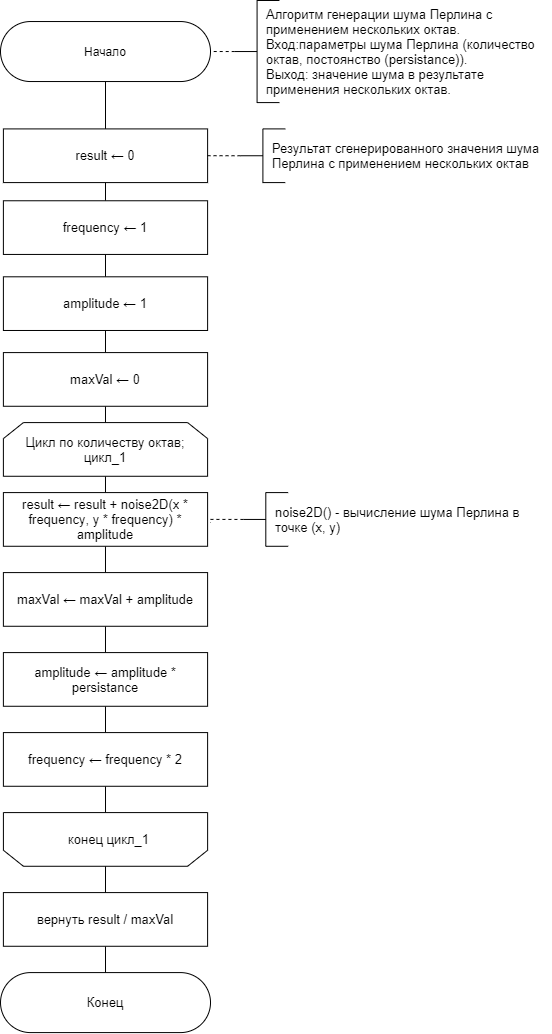

The diagram above was exported from draw.io. Its source (the exported page's mxGraphModel, read from the mxfile embedded in the PNG):
<mxGraphModel dx="197" dy="584" grid="1" gridSize="10" guides="1" tooltips="1" connect="1" arrows="1" fold="1" page="1" pageScale="1" pageWidth="827" pageHeight="1169" math="0" shadow="0">
  <root>
    <mxCell id="Y4EYfl2Pg7kBbR2j7ffs-0" />
    <mxCell id="Y4EYfl2Pg7kBbR2j7ffs-1" parent="Y4EYfl2Pg7kBbR2j7ffs-0" />
    <mxCell id="uFKIWIUBXj_md2GxnZgz-0" value="&lt;font style=&quot;font-size: 13px&quot;&gt;Алгоритм генерации шума Перлина с&lt;br&gt;применением&amp;nbsp;нескольких октав.&lt;br&gt;Вход:параметры шума Перлина (количество&lt;br&gt;октав, постоянство (persistance)).&lt;br&gt;Выход: значение шума в результате&lt;br&gt;применения нескольких октав.&lt;br&gt;&lt;/font&gt;" style="text;html=1;align=left;verticalAlign=middle;resizable=0;points=[];autosize=1;strokeColor=none;" parent="Y4EYfl2Pg7kBbR2j7ffs-1" vertex="1">
      <mxGeometry x="1334.2063157894736" y="56.04733333333333" width="280" height="90" as="geometry" />
    </mxCell>
    <mxCell id="uFKIWIUBXj_md2GxnZgz-1" style="edgeStyle=orthogonalEdgeStyle;rounded=0;orthogonalLoop=1;jettySize=auto;html=1;exitX=0;exitY=0.5;exitDx=0;exitDy=0;exitPerimeter=0;entryX=0.852;entryY=0.498;entryDx=0;entryDy=0;entryPerimeter=0;endArrow=none;endFill=0;dashed=1;" parent="Y4EYfl2Pg7kBbR2j7ffs-1" source="uFKIWIUBXj_md2GxnZgz-2" edge="1">
      <mxGeometry x="1034.21" y="62.09" as="geometry">
        <mxPoint x="1271.29" y="104.47367999999992" as="targetPoint" />
      </mxGeometry>
    </mxCell>
    <mxCell id="uFKIWIUBXj_md2GxnZgz-2" value="" style="strokeWidth=1;html=1;shape=mxgraph.flowchart.annotation_2;align=left;labelPosition=right;pointerEvents=1;" parent="Y4EYfl2Pg7kBbR2j7ffs-1" vertex="1">
      <mxGeometry x="1304.21" y="50" width="44.74" height="102.09" as="geometry" />
    </mxCell>
    <mxCell id="uFKIWIUBXj_md2GxnZgz-3" style="edgeStyle=orthogonalEdgeStyle;rounded=0;orthogonalLoop=1;jettySize=auto;html=1;exitX=0.5;exitY=1;exitDx=0;exitDy=0;entryX=0.5;entryY=0;entryDx=0;entryDy=0;endArrow=none;endFill=0;" parent="Y4EYfl2Pg7kBbR2j7ffs-1" source="uFKIWIUBXj_md2GxnZgz-4" target="uFKIWIUBXj_md2GxnZgz-6" edge="1">
      <mxGeometry relative="1" as="geometry" />
    </mxCell>
    <mxCell id="uFKIWIUBXj_md2GxnZgz-4" value="Начало" style="rounded=1;whiteSpace=wrap;html=1;arcSize=50;" parent="Y4EYfl2Pg7kBbR2j7ffs-1" vertex="1">
      <mxGeometry x="1070" y="71.04" width="210" height="60" as="geometry" />
    </mxCell>
    <mxCell id="uFKIWIUBXj_md2GxnZgz-5" style="edgeStyle=orthogonalEdgeStyle;rounded=0;orthogonalLoop=1;jettySize=auto;html=1;exitX=0.5;exitY=1;exitDx=0;exitDy=0;entryX=0.5;entryY=0;entryDx=0;entryDy=0;endArrow=none;endFill=0;" parent="Y4EYfl2Pg7kBbR2j7ffs-1" source="uFKIWIUBXj_md2GxnZgz-6" target="uFKIWIUBXj_md2GxnZgz-11" edge="1">
      <mxGeometry relative="1" as="geometry" />
    </mxCell>
    <mxCell id="uFKIWIUBXj_md2GxnZgz-6" value="&lt;span style=&quot;font-size: 13px&quot;&gt;result&amp;nbsp;&lt;/span&gt;&lt;span style=&quot;font-size: 13px&quot;&gt;← 0&lt;/span&gt;" style="rounded=0;whiteSpace=wrap;html=1;" parent="Y4EYfl2Pg7kBbR2j7ffs-1" vertex="1">
      <mxGeometry x="1072.8999999999999" y="178.41" width="204.21" height="53.68" as="geometry" />
    </mxCell>
    <mxCell id="uFKIWIUBXj_md2GxnZgz-7" value="&lt;font style=&quot;font-size: 13px&quot;&gt;Результат сгенерированного значения шума &lt;br&gt;Перлина с&amp;nbsp;применением&amp;nbsp;нескольких октав&lt;br&gt;&lt;/font&gt;" style="text;html=1;align=left;verticalAlign=middle;resizable=0;points=[];autosize=1;strokeColor=none;" parent="Y4EYfl2Pg7kBbR2j7ffs-1" vertex="1">
      <mxGeometry x="1340.0263157894735" y="190.24733333333333" width="280" height="30" as="geometry" />
    </mxCell>
    <mxCell id="uFKIWIUBXj_md2GxnZgz-8" style="edgeStyle=orthogonalEdgeStyle;rounded=0;orthogonalLoop=1;jettySize=auto;html=1;exitX=0;exitY=0.5;exitDx=0;exitDy=0;exitPerimeter=0;entryX=0.852;entryY=0.498;entryDx=0;entryDy=0;entryPerimeter=0;endArrow=none;endFill=0;dashed=1;" parent="Y4EYfl2Pg7kBbR2j7ffs-1" source="uFKIWIUBXj_md2GxnZgz-9" edge="1">
      <mxGeometry x="1040.0300000000002" y="166.29" as="geometry">
        <mxPoint x="1277.1099999999997" y="208.67367999999996" as="targetPoint" />
      </mxGeometry>
    </mxCell>
    <mxCell id="uFKIWIUBXj_md2GxnZgz-9" value="" style="strokeWidth=1;html=1;shape=mxgraph.flowchart.annotation_2;align=left;labelPosition=right;pointerEvents=1;" parent="Y4EYfl2Pg7kBbR2j7ffs-1" vertex="1">
      <mxGeometry x="1310.03" y="178.4" width="44.74" height="53.69" as="geometry" />
    </mxCell>
    <mxCell id="uFKIWIUBXj_md2GxnZgz-10" style="edgeStyle=orthogonalEdgeStyle;rounded=0;orthogonalLoop=1;jettySize=auto;html=1;exitX=0.5;exitY=1;exitDx=0;exitDy=0;entryX=0.5;entryY=0;entryDx=0;entryDy=0;endArrow=none;endFill=0;" parent="Y4EYfl2Pg7kBbR2j7ffs-1" source="uFKIWIUBXj_md2GxnZgz-11" target="uFKIWIUBXj_md2GxnZgz-13" edge="1">
      <mxGeometry relative="1" as="geometry" />
    </mxCell>
    <mxCell id="uFKIWIUBXj_md2GxnZgz-11" value="&lt;span style=&quot;font-size: 13px&quot;&gt;frequency&amp;nbsp;&lt;/span&gt;&lt;span style=&quot;font-size: 13px&quot;&gt;← 1&lt;/span&gt;" style="rounded=0;whiteSpace=wrap;html=1;" parent="Y4EYfl2Pg7kBbR2j7ffs-1" vertex="1">
      <mxGeometry x="1072.8899999999999" y="250.26" width="204.21" height="53.68" as="geometry" />
    </mxCell>
    <mxCell id="uFKIWIUBXj_md2GxnZgz-12" style="edgeStyle=orthogonalEdgeStyle;rounded=0;orthogonalLoop=1;jettySize=auto;html=1;exitX=0.5;exitY=1;exitDx=0;exitDy=0;entryX=0.5;entryY=0;entryDx=0;entryDy=0;endArrow=none;endFill=0;" parent="Y4EYfl2Pg7kBbR2j7ffs-1" source="uFKIWIUBXj_md2GxnZgz-13" target="uFKIWIUBXj_md2GxnZgz-15" edge="1">
      <mxGeometry relative="1" as="geometry" />
    </mxCell>
    <mxCell id="uFKIWIUBXj_md2GxnZgz-13" value="&lt;span style=&quot;font-size: 13px&quot;&gt;amplitude&amp;nbsp;&lt;/span&gt;&lt;span style=&quot;font-size: 13px&quot;&gt;← 1&lt;/span&gt;" style="rounded=0;whiteSpace=wrap;html=1;" parent="Y4EYfl2Pg7kBbR2j7ffs-1" vertex="1">
      <mxGeometry x="1072.8999999999999" y="326.29999999999995" width="204.21" height="53.68" as="geometry" />
    </mxCell>
    <mxCell id="uFKIWIUBXj_md2GxnZgz-14" style="edgeStyle=orthogonalEdgeStyle;rounded=0;orthogonalLoop=1;jettySize=auto;html=1;exitX=0.5;exitY=1;exitDx=0;exitDy=0;entryX=0.5;entryY=0;entryDx=0;entryDy=0;endArrow=none;endFill=0;" parent="Y4EYfl2Pg7kBbR2j7ffs-1" source="uFKIWIUBXj_md2GxnZgz-15" target="uFKIWIUBXj_md2GxnZgz-17" edge="1">
      <mxGeometry relative="1" as="geometry" />
    </mxCell>
    <mxCell id="uFKIWIUBXj_md2GxnZgz-15" value="&lt;span style=&quot;font-size: 13px&quot;&gt;maxVal&amp;nbsp;&lt;/span&gt;&lt;span style=&quot;font-size: 13px&quot;&gt;← 0&lt;/span&gt;" style="rounded=0;whiteSpace=wrap;html=1;" parent="Y4EYfl2Pg7kBbR2j7ffs-1" vertex="1">
      <mxGeometry x="1072.8899999999999" y="402.09" width="204.21" height="53.68" as="geometry" />
    </mxCell>
    <mxCell id="uFKIWIUBXj_md2GxnZgz-16" style="edgeStyle=orthogonalEdgeStyle;rounded=0;orthogonalLoop=1;jettySize=auto;html=1;exitX=0.5;exitY=1;exitDx=0;exitDy=0;entryX=0.5;entryY=0;entryDx=0;entryDy=0;endArrow=none;endFill=0;" parent="Y4EYfl2Pg7kBbR2j7ffs-1" source="uFKIWIUBXj_md2GxnZgz-17" target="uFKIWIUBXj_md2GxnZgz-19" edge="1">
      <mxGeometry relative="1" as="geometry" />
    </mxCell>
    <mxCell id="uFKIWIUBXj_md2GxnZgz-17" value="&lt;span style=&quot;font-size: 13px&quot;&gt;Цикл по количеству октав; цикл_1&lt;br&gt;&lt;/span&gt;" style="shape=loopLimit;whiteSpace=wrap;html=1;" parent="Y4EYfl2Pg7kBbR2j7ffs-1" vertex="1">
      <mxGeometry x="1072.8899999999999" y="472.09" width="204.21" height="53.68" as="geometry" />
    </mxCell>
    <mxCell id="uFKIWIUBXj_md2GxnZgz-18" style="edgeStyle=orthogonalEdgeStyle;rounded=0;orthogonalLoop=1;jettySize=auto;html=1;exitX=0.5;exitY=1;exitDx=0;exitDy=0;entryX=0.5;entryY=0;entryDx=0;entryDy=0;endArrow=none;endFill=0;" parent="Y4EYfl2Pg7kBbR2j7ffs-1" source="uFKIWIUBXj_md2GxnZgz-19" target="uFKIWIUBXj_md2GxnZgz-21" edge="1">
      <mxGeometry relative="1" as="geometry" />
    </mxCell>
    <mxCell id="uFKIWIUBXj_md2GxnZgz-19" value="&lt;span style=&quot;font-size: 13px&quot;&gt;result&amp;nbsp;&lt;/span&gt;&lt;span style=&quot;font-size: 13px&quot;&gt;← result +&lt;/span&gt;&lt;span style=&quot;font-size: 13px&quot;&gt;&amp;nbsp;noise2D&lt;/span&gt;&lt;font style=&quot;font-size: 13px&quot;&gt;(&lt;span class=&quot;n&quot; style=&quot;margin: 0px ; padding: 0px ; border: 0px&quot;&gt;x&lt;/span&gt;&lt;span style=&quot;background-color: rgb(255 , 255 , 255)&quot;&gt; &lt;/span&gt;&lt;span class=&quot;p&quot; style=&quot;margin: 0px ; padding: 0px ; border: 0px&quot;&gt;*&lt;/span&gt;&lt;span style=&quot;background-color: rgb(255 , 255 , 255)&quot;&gt; &lt;/span&gt;&lt;span class=&quot;n&quot; style=&quot;margin: 0px ; padding: 0px ; border: 0px&quot;&gt;frequency&lt;/span&gt;&lt;span class=&quot;p&quot; style=&quot;margin: 0px ; padding: 0px ; border: 0px&quot;&gt;,&amp;nbsp;&lt;/span&gt;&lt;span class=&quot;n&quot; style=&quot;margin: 0px ; padding: 0px ; border: 0px&quot;&gt;y&lt;/span&gt;&lt;span style=&quot;background-color: rgb(255 , 255 , 255)&quot;&gt; &lt;/span&gt;&lt;span class=&quot;p&quot; style=&quot;margin: 0px ; padding: 0px ; border: 0px&quot;&gt;*&lt;/span&gt;&lt;span style=&quot;background-color: rgb(255 , 255 , 255)&quot;&gt; &lt;/span&gt;&lt;span class=&quot;n&quot; style=&quot;margin: 0px ; padding: 0px ; border: 0px&quot;&gt;frequency&lt;/span&gt;&lt;span class=&quot;p&quot; style=&quot;margin: 0px ; padding: 0px ; border: 0px&quot;&gt;)&lt;/span&gt;&lt;span style=&quot;background-color: rgb(255 , 255 , 255)&quot;&gt; &lt;/span&gt;&lt;span class=&quot;p&quot; style=&quot;margin: 0px ; padding: 0px ; border: 0px&quot;&gt;*&lt;/span&gt;&lt;span style=&quot;background-color: rgb(255 , 255 , 255)&quot;&gt; &lt;/span&gt;&lt;span class=&quot;n&quot; style=&quot;margin: 0px ; padding: 0px ; border: 0px&quot;&gt;amplitude&lt;/span&gt;&lt;/font&gt;" style="rounded=0;whiteSpace=wrap;html=1;" parent="Y4EYfl2Pg7kBbR2j7ffs-1" vertex="1">
      <mxGeometry x="1072.8899999999999" y="542.09" width="204.21" height="53.68" as="geometry" />
    </mxCell>
    <mxCell id="uFKIWIUBXj_md2GxnZgz-20" style="edgeStyle=orthogonalEdgeStyle;rounded=0;orthogonalLoop=1;jettySize=auto;html=1;exitX=0.5;exitY=1;exitDx=0;exitDy=0;entryX=0.5;entryY=0;entryDx=0;entryDy=0;endArrow=none;endFill=0;" parent="Y4EYfl2Pg7kBbR2j7ffs-1" source="uFKIWIUBXj_md2GxnZgz-21" target="uFKIWIUBXj_md2GxnZgz-23" edge="1">
      <mxGeometry relative="1" as="geometry" />
    </mxCell>
    <mxCell id="uFKIWIUBXj_md2GxnZgz-21" value="&lt;span style=&quot;font-size: 13px&quot;&gt;maxVal&amp;nbsp;&lt;/span&gt;&lt;span style=&quot;font-size: 13px&quot;&gt;← maxVal + amplitude&lt;/span&gt;" style="rounded=0;whiteSpace=wrap;html=1;" parent="Y4EYfl2Pg7kBbR2j7ffs-1" vertex="1">
      <mxGeometry x="1072.8899999999999" y="622.09" width="204.21" height="53.68" as="geometry" />
    </mxCell>
    <mxCell id="uFKIWIUBXj_md2GxnZgz-22" style="edgeStyle=orthogonalEdgeStyle;rounded=0;orthogonalLoop=1;jettySize=auto;html=1;exitX=0.5;exitY=1;exitDx=0;exitDy=0;entryX=0.5;entryY=0;entryDx=0;entryDy=0;endArrow=none;endFill=0;" parent="Y4EYfl2Pg7kBbR2j7ffs-1" source="uFKIWIUBXj_md2GxnZgz-23" target="uFKIWIUBXj_md2GxnZgz-25" edge="1">
      <mxGeometry relative="1" as="geometry" />
    </mxCell>
    <mxCell id="uFKIWIUBXj_md2GxnZgz-23" value="&lt;span style=&quot;font-size: 13px&quot;&gt;amplitude&amp;nbsp;&lt;/span&gt;&lt;span style=&quot;font-size: 13px&quot;&gt;← amplitude * persistance&lt;/span&gt;" style="rounded=0;whiteSpace=wrap;html=1;" parent="Y4EYfl2Pg7kBbR2j7ffs-1" vertex="1">
      <mxGeometry x="1072.8899999999999" y="702.09" width="204.21" height="53.68" as="geometry" />
    </mxCell>
    <mxCell id="z4FXPmc7s5vBe3Xb-iNU-2" style="edgeStyle=orthogonalEdgeStyle;rounded=0;orthogonalLoop=1;jettySize=auto;html=1;exitX=0.5;exitY=1;exitDx=0;exitDy=0;entryX=0.5;entryY=1;entryDx=0;entryDy=0;endArrow=none;endFill=0;" edge="1" parent="Y4EYfl2Pg7kBbR2j7ffs-1" source="uFKIWIUBXj_md2GxnZgz-25" target="uFKIWIUBXj_md2GxnZgz-28">
      <mxGeometry relative="1" as="geometry" />
    </mxCell>
    <mxCell id="uFKIWIUBXj_md2GxnZgz-25" value="&lt;span style=&quot;font-size: 13px&quot;&gt;frequency&amp;nbsp;&lt;/span&gt;&lt;span style=&quot;font-size: 13px&quot;&gt;← frequency * 2&lt;/span&gt;&lt;span style=&quot;font-size: 13px&quot;&gt;&lt;br&gt;&lt;/span&gt;" style="rounded=0;whiteSpace=wrap;html=1;" parent="Y4EYfl2Pg7kBbR2j7ffs-1" vertex="1">
      <mxGeometry x="1072.8999999999999" y="782.09" width="204.21" height="53.68" as="geometry" />
    </mxCell>
    <mxCell id="uFKIWIUBXj_md2GxnZgz-26" value="&lt;font style=&quot;font-size: 13px&quot;&gt;Конец&lt;/font&gt;" style="rounded=1;whiteSpace=wrap;html=1;arcSize=50;" parent="Y4EYfl2Pg7kBbR2j7ffs-1" vertex="1">
      <mxGeometry x="1070.0099999999998" y="1022.09" width="210" height="60" as="geometry" />
    </mxCell>
    <mxCell id="uFKIWIUBXj_md2GxnZgz-27" value="" style="group" parent="Y4EYfl2Pg7kBbR2j7ffs-1" vertex="1" connectable="0">
      <mxGeometry x="1072.9" y="862.09" width="204.20999999999998" height="53.68000000000001" as="geometry" />
    </mxCell>
    <mxCell id="uFKIWIUBXj_md2GxnZgz-28" value="&lt;span style=&quot;font-size: 13px&quot;&gt;&lt;br&gt;&lt;/span&gt;" style="shape=loopLimit;whiteSpace=wrap;html=1;rotation=-180;" parent="uFKIWIUBXj_md2GxnZgz-27" vertex="1">
      <mxGeometry x="-5.684341886080802e-14" y="5.684341886080802e-14" width="204.21" height="53.68" as="geometry" />
    </mxCell>
    <mxCell id="uFKIWIUBXj_md2GxnZgz-29" value="&lt;font style=&quot;font-size: 13px&quot;&gt;конец цикл_1&lt;/font&gt;" style="text;html=1;align=center;verticalAlign=middle;resizable=0;points=[];autosize=1;strokeColor=none;" parent="uFKIWIUBXj_md2GxnZgz-27" vertex="1">
      <mxGeometry x="54.98999999999995" y="16.84000000000009" width="100" height="20" as="geometry" />
    </mxCell>
    <mxCell id="z4FXPmc7s5vBe3Xb-iNU-3" style="edgeStyle=orthogonalEdgeStyle;rounded=0;orthogonalLoop=1;jettySize=auto;html=1;exitX=0.5;exitY=1;exitDx=0;exitDy=0;entryX=0.5;entryY=0;entryDx=0;entryDy=0;endArrow=none;endFill=0;" edge="1" parent="Y4EYfl2Pg7kBbR2j7ffs-1" source="uFKIWIUBXj_md2GxnZgz-31" target="uFKIWIUBXj_md2GxnZgz-26">
      <mxGeometry relative="1" as="geometry" />
    </mxCell>
    <mxCell id="uFKIWIUBXj_md2GxnZgz-31" value="&lt;span style=&quot;font-size: 13px&quot;&gt;вернуть result / maxVal&lt;br&gt;&lt;/span&gt;" style="rounded=0;whiteSpace=wrap;html=1;" parent="Y4EYfl2Pg7kBbR2j7ffs-1" vertex="1">
      <mxGeometry x="1072.8899999999999" y="942.09" width="204.21" height="53.68" as="geometry" />
    </mxCell>
    <mxCell id="uFKIWIUBXj_md2GxnZgz-33" value="&lt;font style=&quot;font-size: 13px&quot;&gt;noise2D() - вычисление шума Перлина в &lt;br&gt;точке (x, y)&lt;br&gt;&lt;/font&gt;" style="text;html=1;align=left;verticalAlign=middle;resizable=0;points=[];autosize=1;strokeColor=none;" parent="Y4EYfl2Pg7kBbR2j7ffs-1" vertex="1">
      <mxGeometry x="1342.9263157894736" y="553.9373333333334" width="260" height="30" as="geometry" />
    </mxCell>
    <mxCell id="uFKIWIUBXj_md2GxnZgz-34" style="edgeStyle=orthogonalEdgeStyle;rounded=0;orthogonalLoop=1;jettySize=auto;html=1;exitX=0;exitY=0.5;exitDx=0;exitDy=0;exitPerimeter=0;entryX=0.852;entryY=0.498;entryDx=0;entryDy=0;entryPerimeter=0;endArrow=none;endFill=0;dashed=1;" parent="Y4EYfl2Pg7kBbR2j7ffs-1" source="uFKIWIUBXj_md2GxnZgz-35" edge="1">
      <mxGeometry x="1042.93" y="529.98" as="geometry">
        <mxPoint x="1280.0099999999998" y="572.36368" as="targetPoint" />
      </mxGeometry>
    </mxCell>
    <mxCell id="uFKIWIUBXj_md2GxnZgz-35" value="" style="strokeWidth=1;html=1;shape=mxgraph.flowchart.annotation_2;align=left;labelPosition=right;pointerEvents=1;" parent="Y4EYfl2Pg7kBbR2j7ffs-1" vertex="1">
      <mxGeometry x="1312.93" y="542.09" width="44.74" height="53.69" as="geometry" />
    </mxCell>
    <mxCell id="z4FXPmc7s5vBe3Xb-iNU-4" style="edgeStyle=orthogonalEdgeStyle;rounded=0;orthogonalLoop=1;jettySize=auto;html=1;exitX=0.5;exitY=0;exitDx=0;exitDy=0;entryX=0.5;entryY=0;entryDx=0;entryDy=0;endArrow=none;endFill=0;" edge="1" parent="Y4EYfl2Pg7kBbR2j7ffs-1" source="uFKIWIUBXj_md2GxnZgz-28" target="uFKIWIUBXj_md2GxnZgz-31">
      <mxGeometry relative="1" as="geometry" />
    </mxCell>
  </root>
</mxGraphModel>